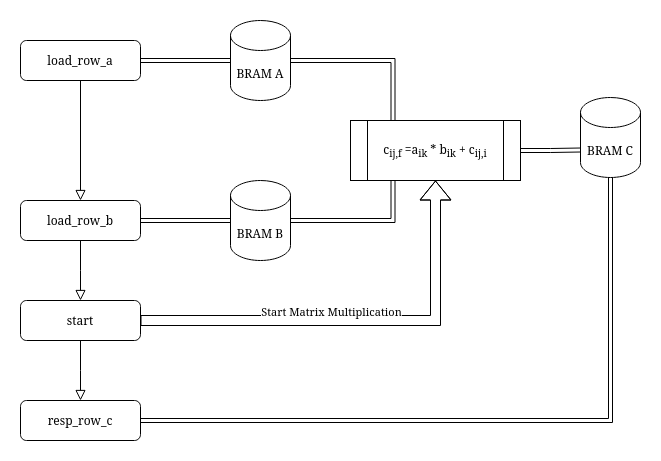

The diagram above was exported from draw.io. Its source (the exported page's mxGraphModel, read from the mxfile embedded in the PNG):
<mxGraphModel dx="1050" dy="512" grid="1" gridSize="10" guides="1" tooltips="1" connect="1" arrows="1" fold="1" page="1" pageScale="1" pageWidth="827" pageHeight="1169" math="0" shadow="0">
  <root>
    <mxCell id="WIyWlLk6GJQsqaUBKTNV-0" />
    <mxCell id="WIyWlLk6GJQsqaUBKTNV-1" parent="WIyWlLk6GJQsqaUBKTNV-0" />
    <mxCell id="WIyWlLk6GJQsqaUBKTNV-2" value="" style="rounded=0;html=1;jettySize=auto;orthogonalLoop=1;fontSize=11;endArrow=block;endFill=0;endSize=8;strokeWidth=1;shadow=0;labelBackgroundColor=none;edgeStyle=orthogonalEdgeStyle;entryX=0.5;entryY=0;entryDx=0;entryDy=0;" parent="WIyWlLk6GJQsqaUBKTNV-1" source="WIyWlLk6GJQsqaUBKTNV-3" target="WIyWlLk6GJQsqaUBKTNV-7" edge="1">
      <mxGeometry relative="1" as="geometry">
        <mxPoint x="220" y="170" as="targetPoint" />
      </mxGeometry>
    </mxCell>
    <mxCell id="WIyWlLk6GJQsqaUBKTNV-3" value="load_row_a" style="rounded=1;whiteSpace=wrap;html=1;fontSize=12;glass=0;strokeWidth=1;shadow=0;" parent="WIyWlLk6GJQsqaUBKTNV-1" vertex="1">
      <mxGeometry x="160" y="40" width="120" height="40" as="geometry" />
    </mxCell>
    <mxCell id="WIyWlLk6GJQsqaUBKTNV-7" value="load_row_b" style="rounded=1;whiteSpace=wrap;html=1;fontSize=12;glass=0;strokeWidth=1;shadow=0;" parent="WIyWlLk6GJQsqaUBKTNV-1" vertex="1">
      <mxGeometry x="160" y="200" width="120" height="40" as="geometry" />
    </mxCell>
    <mxCell id="WIyWlLk6GJQsqaUBKTNV-11" value="resp_row_c" style="rounded=1;whiteSpace=wrap;html=1;fontSize=12;glass=0;strokeWidth=1;shadow=0;" parent="WIyWlLk6GJQsqaUBKTNV-1" vertex="1">
      <mxGeometry x="160" y="400" width="120" height="40" as="geometry" />
    </mxCell>
    <mxCell id="WIyWlLk6GJQsqaUBKTNV-12" value="start" style="rounded=1;whiteSpace=wrap;html=1;fontSize=12;glass=0;strokeWidth=1;shadow=0;" parent="WIyWlLk6GJQsqaUBKTNV-1" vertex="1">
      <mxGeometry x="160" y="300" width="120" height="40" as="geometry" />
    </mxCell>
    <mxCell id="ZVfCCGvE1seU65DdWKwj-1" value="" style="rounded=0;html=1;jettySize=auto;orthogonalLoop=1;fontSize=11;endArrow=block;endFill=0;endSize=8;strokeWidth=1;shadow=0;labelBackgroundColor=none;edgeStyle=orthogonalEdgeStyle;entryX=0.5;entryY=0;entryDx=0;entryDy=0;exitX=0.5;exitY=1;exitDx=0;exitDy=0;" edge="1" parent="WIyWlLk6GJQsqaUBKTNV-1" source="WIyWlLk6GJQsqaUBKTNV-7" target="WIyWlLk6GJQsqaUBKTNV-12">
      <mxGeometry relative="1" as="geometry">
        <mxPoint x="270" y="250" as="sourcePoint" />
        <mxPoint x="219.5" y="260" as="targetPoint" />
        <Array as="points">
          <mxPoint x="220" y="270" />
        </Array>
      </mxGeometry>
    </mxCell>
    <mxCell id="ZVfCCGvE1seU65DdWKwj-2" value="" style="rounded=0;html=1;jettySize=auto;orthogonalLoop=1;fontSize=11;endArrow=block;endFill=0;endSize=8;strokeWidth=1;shadow=0;labelBackgroundColor=none;edgeStyle=orthogonalEdgeStyle;exitX=0.5;exitY=1;exitDx=0;exitDy=0;entryX=0.5;entryY=0;entryDx=0;entryDy=0;" edge="1" parent="WIyWlLk6GJQsqaUBKTNV-1" source="WIyWlLk6GJQsqaUBKTNV-12" target="WIyWlLk6GJQsqaUBKTNV-11">
      <mxGeometry relative="1" as="geometry">
        <mxPoint x="219.5" y="300" as="sourcePoint" />
        <mxPoint x="219.5" y="350" as="targetPoint" />
        <Array as="points">
          <mxPoint x="220" y="370" />
          <mxPoint x="220" y="370" />
        </Array>
      </mxGeometry>
    </mxCell>
    <mxCell id="ZVfCCGvE1seU65DdWKwj-3" value="BRAM A" style="shape=cylinder3;whiteSpace=wrap;html=1;boundedLbl=1;backgroundOutline=1;size=15;" vertex="1" parent="WIyWlLk6GJQsqaUBKTNV-1">
      <mxGeometry x="370" y="20" width="60" height="80" as="geometry" />
    </mxCell>
    <mxCell id="ZVfCCGvE1seU65DdWKwj-4" value="BRAM B" style="shape=cylinder3;whiteSpace=wrap;html=1;boundedLbl=1;backgroundOutline=1;size=15;" vertex="1" parent="WIyWlLk6GJQsqaUBKTNV-1">
      <mxGeometry x="370" y="180" width="60" height="80" as="geometry" />
    </mxCell>
    <mxCell id="ZVfCCGvE1seU65DdWKwj-5" value="BRAM C" style="shape=cylinder3;whiteSpace=wrap;html=1;boundedLbl=1;backgroundOutline=1;size=15;" vertex="1" parent="WIyWlLk6GJQsqaUBKTNV-1">
      <mxGeometry x="720" y="97" width="60" height="80" as="geometry" />
    </mxCell>
    <mxCell id="ZVfCCGvE1seU65DdWKwj-6" style="edgeStyle=orthogonalEdgeStyle;rounded=0;orthogonalLoop=1;jettySize=auto;html=1;entryX=0;entryY=0.5;entryDx=0;entryDy=0;entryPerimeter=0;shape=link;" edge="1" parent="WIyWlLk6GJQsqaUBKTNV-1" source="WIyWlLk6GJQsqaUBKTNV-3" target="ZVfCCGvE1seU65DdWKwj-3">
      <mxGeometry relative="1" as="geometry" />
    </mxCell>
    <mxCell id="ZVfCCGvE1seU65DdWKwj-7" style="edgeStyle=orthogonalEdgeStyle;rounded=0;orthogonalLoop=1;jettySize=auto;html=1;shape=link;entryX=0;entryY=0.5;entryDx=0;entryDy=0;entryPerimeter=0;exitX=1;exitY=0.5;exitDx=0;exitDy=0;" edge="1" parent="WIyWlLk6GJQsqaUBKTNV-1" source="WIyWlLk6GJQsqaUBKTNV-7" target="ZVfCCGvE1seU65DdWKwj-4">
      <mxGeometry relative="1" as="geometry">
        <mxPoint x="280" y="189.5" as="sourcePoint" />
        <mxPoint x="370" y="210" as="targetPoint" />
      </mxGeometry>
    </mxCell>
    <mxCell id="ZVfCCGvE1seU65DdWKwj-8" value="c&lt;sub&gt;ij,f&lt;/sub&gt; =a&lt;sub&gt;ik&lt;/sub&gt; * b&lt;sub&gt;ik&lt;/sub&gt; + c&lt;sub&gt;ij,i&lt;/sub&gt;" style="shape=process;whiteSpace=wrap;html=1;backgroundOutline=1;" vertex="1" parent="WIyWlLk6GJQsqaUBKTNV-1">
      <mxGeometry x="490" y="120" width="170" height="60" as="geometry" />
    </mxCell>
    <mxCell id="ZVfCCGvE1seU65DdWKwj-9" style="edgeStyle=orthogonalEdgeStyle;rounded=0;orthogonalLoop=1;jettySize=auto;html=1;entryX=0.5;entryY=1;entryDx=0;entryDy=0;entryPerimeter=0;shape=link;exitX=1;exitY=0.5;exitDx=0;exitDy=0;" edge="1" parent="WIyWlLk6GJQsqaUBKTNV-1" source="WIyWlLk6GJQsqaUBKTNV-11" target="ZVfCCGvE1seU65DdWKwj-5">
      <mxGeometry relative="1" as="geometry">
        <mxPoint x="280" y="369.5" as="sourcePoint" />
        <mxPoint x="390" y="369.5" as="targetPoint" />
      </mxGeometry>
    </mxCell>
    <mxCell id="ZVfCCGvE1seU65DdWKwj-10" style="edgeStyle=orthogonalEdgeStyle;rounded=0;orthogonalLoop=1;jettySize=auto;html=1;shape=flexArrow;entryX=0.5;entryY=1;entryDx=0;entryDy=0;exitX=1;exitY=0.5;exitDx=0;exitDy=0;" edge="1" parent="WIyWlLk6GJQsqaUBKTNV-1" source="WIyWlLk6GJQsqaUBKTNV-12" target="ZVfCCGvE1seU65DdWKwj-8">
      <mxGeometry relative="1" as="geometry">
        <mxPoint x="280" y="280" as="sourcePoint" />
        <mxPoint x="390" y="333.5" as="targetPoint" />
      </mxGeometry>
    </mxCell>
    <mxCell id="ZVfCCGvE1seU65DdWKwj-16" value="Start Matrix Multiplication" style="edgeLabel;html=1;align=center;verticalAlign=middle;resizable=0;points=[];" vertex="1" connectable="0" parent="ZVfCCGvE1seU65DdWKwj-10">
      <mxGeometry x="-0.0805" y="-3" relative="1" as="geometry">
        <mxPoint x="-10" y="-13" as="offset" />
      </mxGeometry>
    </mxCell>
    <mxCell id="ZVfCCGvE1seU65DdWKwj-11" style="edgeStyle=orthogonalEdgeStyle;rounded=0;orthogonalLoop=1;jettySize=auto;html=1;shape=link;entryX=0;entryY=0;entryDx=0;entryDy=52.5;entryPerimeter=0;exitX=1;exitY=0.5;exitDx=0;exitDy=0;" edge="1" parent="WIyWlLk6GJQsqaUBKTNV-1" source="ZVfCCGvE1seU65DdWKwj-8" target="ZVfCCGvE1seU65DdWKwj-5">
      <mxGeometry relative="1" as="geometry">
        <mxPoint x="680" y="214.75" as="sourcePoint" />
        <mxPoint x="730" y="164.75" as="targetPoint" />
      </mxGeometry>
    </mxCell>
    <mxCell id="ZVfCCGvE1seU65DdWKwj-12" style="edgeStyle=orthogonalEdgeStyle;rounded=0;orthogonalLoop=1;jettySize=auto;html=1;entryX=0.25;entryY=0;entryDx=0;entryDy=0;shape=link;exitX=1;exitY=0.5;exitDx=0;exitDy=0;exitPerimeter=0;" edge="1" parent="WIyWlLk6GJQsqaUBKTNV-1" source="ZVfCCGvE1seU65DdWKwj-3" target="ZVfCCGvE1seU65DdWKwj-8">
      <mxGeometry relative="1" as="geometry">
        <mxPoint x="490" y="99.5" as="sourcePoint" />
        <mxPoint x="600" y="99.5" as="targetPoint" />
      </mxGeometry>
    </mxCell>
    <mxCell id="ZVfCCGvE1seU65DdWKwj-13" style="edgeStyle=orthogonalEdgeStyle;rounded=0;orthogonalLoop=1;jettySize=auto;html=1;entryX=0.25;entryY=1;entryDx=0;entryDy=0;shape=link;exitX=1;exitY=0.5;exitDx=0;exitDy=0;exitPerimeter=0;" edge="1" parent="WIyWlLk6GJQsqaUBKTNV-1" source="ZVfCCGvE1seU65DdWKwj-4" target="ZVfCCGvE1seU65DdWKwj-8">
      <mxGeometry relative="1" as="geometry">
        <mxPoint x="450" y="208" as="sourcePoint" />
        <mxPoint x="539" y="240" as="targetPoint" />
      </mxGeometry>
    </mxCell>
  </root>
</mxGraphModel>